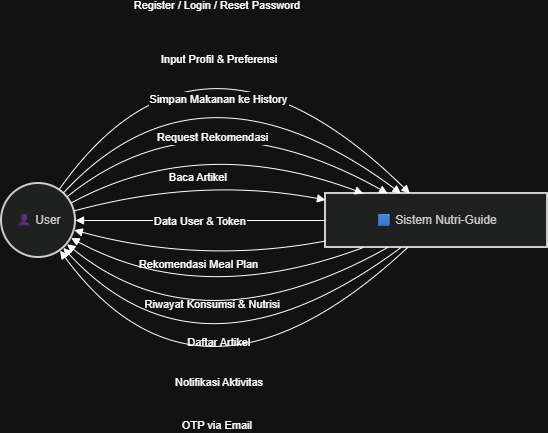

The diagram above was exported from draw.io. Its source (the exported page's mxGraphModel, read from the mxfile embedded in the PNG):
<mxGraphModel dx="709" dy="380" grid="1" gridSize="10" guides="1" tooltips="1" connect="1" arrows="1" fold="1" page="1" pageScale="1" pageWidth="850" pageHeight="1100" math="0" shadow="0">
  <root>
    <mxCell id="0" />
    <mxCell id="1" parent="0" />
    <mxCell id="pInZdcG7TLiVpYPTk4Xl-1" parent="1" style="ellipse;aspect=fixed;strokeWidth=2;whiteSpace=wrap;fillColor=light-dark(#eeeeee,#1f2020);strokeColor=light-dark(#999999,#cccccc);fontColor=light-dark(#333333,#cccccc);" value="👤 User" vertex="1">
      <mxGeometry height="74" width="74" x="20" y="215" as="geometry" />
    </mxCell>
    <mxCell id="pInZdcG7TLiVpYPTk4Xl-2" parent="1" style="whiteSpace=wrap;strokeWidth=2;fillColor=light-dark(#eeeeee,#1f2020);strokeColor=light-dark(#999999,#cccccc);fontColor=light-dark(#333333,#cccccc);" value="🟦 Sistem Nutri-Guide" vertex="1">
      <mxGeometry height="54" width="222" x="344" y="225" as="geometry" />
    </mxCell>
    <mxCell id="pInZdcG7TLiVpYPTk4Xl-3" edge="1" parent="1" source="pInZdcG7TLiVpYPTk4Xl-1" style="curved=1;startArrow=none;endArrow=block;exitX=0.84;exitY=0;entryX=0.38;entryY=0;rounded=0;" target="pInZdcG7TLiVpYPTk4Xl-2" value="Register / Login / Reset Password">
      <mxGeometry relative="1" as="geometry">
        <Array as="points">
          <mxPoint x="219" y="20" />
        </Array>
      </mxGeometry>
    </mxCell>
    <mxCell id="pInZdcG7TLiVpYPTk4Xl-4" edge="1" parent="1" source="pInZdcG7TLiVpYPTk4Xl-1" style="curved=1;startArrow=none;endArrow=block;exitX=0.95;exitY=0;entryX=0.34;entryY=0;rounded=0;" target="pInZdcG7TLiVpYPTk4Xl-2" value="Input Profil &amp; Preferensi">
      <mxGeometry relative="1" as="geometry">
        <Array as="points">
          <mxPoint x="219" y="76" />
        </Array>
      </mxGeometry>
    </mxCell>
    <mxCell id="pInZdcG7TLiVpYPTk4Xl-5" edge="1" parent="1" source="pInZdcG7TLiVpYPTk4Xl-1" style="curved=1;startArrow=none;endArrow=block;exitX=0.99;exitY=0.09;entryX=0.28;entryY=0;rounded=0;" target="pInZdcG7TLiVpYPTk4Xl-2" value="Simpan Makanan ke History">
      <mxGeometry relative="1" as="geometry">
        <Array as="points">
          <mxPoint x="219" y="120" />
        </Array>
      </mxGeometry>
    </mxCell>
    <mxCell id="pInZdcG7TLiVpYPTk4Xl-6" edge="1" parent="1" source="pInZdcG7TLiVpYPTk4Xl-1" style="curved=1;startArrow=none;endArrow=block;exitX=0.99;exitY=0.23;entryX=0.17;entryY=0;rounded=0;" target="pInZdcG7TLiVpYPTk4Xl-2" value="Request Rekomendasi">
      <mxGeometry relative="1" as="geometry">
        <Array as="points">
          <mxPoint x="219" y="164" />
        </Array>
      </mxGeometry>
    </mxCell>
    <mxCell id="pInZdcG7TLiVpYPTk4Xl-7" edge="1" parent="1" source="pInZdcG7TLiVpYPTk4Xl-1" style="curved=1;startArrow=none;endArrow=block;exitX=0.99;exitY=0.36;entryX=0;entryY=0.12;rounded=0;" target="pInZdcG7TLiVpYPTk4Xl-2" value="Baca Artikel">
      <mxGeometry relative="1" as="geometry">
        <Array as="points">
          <mxPoint x="219" y="208" />
        </Array>
      </mxGeometry>
    </mxCell>
    <mxCell id="pInZdcG7TLiVpYPTk4Xl-8" edge="1" parent="1" source="pInZdcG7TLiVpYPTk4Xl-2" style="curved=1;startArrow=none;endArrow=block;exitX=0;exitY=0.5;entryX=0.99;entryY=0.5;rounded=0;" target="pInZdcG7TLiVpYPTk4Xl-1" value="Data User &amp; Token">
      <mxGeometry relative="1" as="geometry">
        <Array as="points" />
      </mxGeometry>
    </mxCell>
    <mxCell id="pInZdcG7TLiVpYPTk4Xl-9" edge="1" parent="1" source="pInZdcG7TLiVpYPTk4Xl-2" style="curved=1;startArrow=none;endArrow=block;exitX=0;exitY=0.88;entryX=0.99;entryY=0.64;rounded=0;" target="pInZdcG7TLiVpYPTk4Xl-1" value="Rekomendasi Meal Plan">
      <mxGeometry relative="1" as="geometry">
        <Array as="points">
          <mxPoint x="219" y="296" />
        </Array>
      </mxGeometry>
    </mxCell>
    <mxCell id="pInZdcG7TLiVpYPTk4Xl-10" edge="1" parent="1" source="pInZdcG7TLiVpYPTk4Xl-2" style="curved=1;startArrow=none;endArrow=block;exitX=0.17;exitY=1;entryX=0.99;entryY=0.77;rounded=0;" target="pInZdcG7TLiVpYPTk4Xl-1" value="Riwayat Konsumsi &amp; Nutrisi">
      <mxGeometry relative="1" as="geometry">
        <Array as="points">
          <mxPoint x="219" y="340" />
        </Array>
      </mxGeometry>
    </mxCell>
    <mxCell id="pInZdcG7TLiVpYPTk4Xl-11" edge="1" parent="1" source="pInZdcG7TLiVpYPTk4Xl-2" style="curved=1;startArrow=none;endArrow=block;exitX=0.28;exitY=1;entryX=0.99;entryY=0.91;rounded=0;" target="pInZdcG7TLiVpYPTk4Xl-1" value="Daftar Artikel">
      <mxGeometry relative="1" as="geometry">
        <Array as="points">
          <mxPoint x="219" y="384" />
        </Array>
      </mxGeometry>
    </mxCell>
    <mxCell id="pInZdcG7TLiVpYPTk4Xl-12" edge="1" parent="1" source="pInZdcG7TLiVpYPTk4Xl-2" style="curved=1;startArrow=none;endArrow=block;exitX=0.34;exitY=1;entryX=0.95;entryY=1;rounded=0;" target="pInZdcG7TLiVpYPTk4Xl-1" value="Notifikasi Aktivitas">
      <mxGeometry relative="1" as="geometry">
        <Array as="points">
          <mxPoint x="219" y="428" />
        </Array>
      </mxGeometry>
    </mxCell>
    <mxCell id="pInZdcG7TLiVpYPTk4Xl-13" edge="1" parent="1" source="pInZdcG7TLiVpYPTk4Xl-2" style="curved=1;startArrow=none;endArrow=block;exitX=0.37;exitY=1;entryX=0.86;entryY=1;rounded=0;" target="pInZdcG7TLiVpYPTk4Xl-1" value="OTP via Email">
      <mxGeometry relative="1" as="geometry">
        <Array as="points">
          <mxPoint x="219" y="472" />
        </Array>
      </mxGeometry>
    </mxCell>
  </root>
</mxGraphModel>